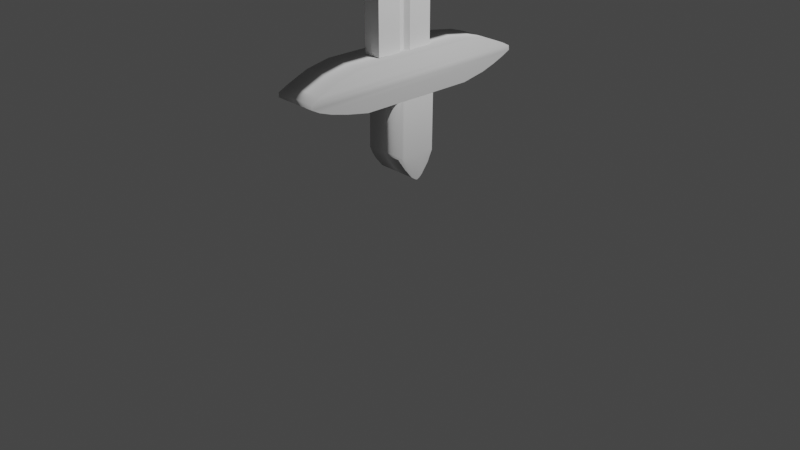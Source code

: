 # Source: sword.blend  (saved by Blender 2.81.16; exported with 4.5.12 LTS)
import bpy
from mathutils import Matrix  # noqa: F401  (used for matrix-valued properties, if any)

bpy.ops.wm.read_factory_settings(use_empty=True)
scene = bpy.context.scene
scene.name = 'Scene'

# ---- collections
col_collection = bpy.data.collections.new('Collection'); scene.collection.children.link(col_collection)

# ---- world
world_world = bpy.data.worlds.new('World'); scene.world = world_world
world_world.use_nodes = True; world_world.node_tree.nodes.clear()
_N = world_world.node_tree.nodes; _L = world_world.node_tree.links
n0 = _N.new('ShaderNodeOutputWorld'); n0.name = 'World Output'; n0.location = (300, 300)
n1 = _N.new('ShaderNodeBackground'); n1.name = 'Background'; n1.location = (10, 300)
n1.inputs[0].default_value = (0.05088, 0.05088, 0.05088, 1.0)
_L.new(n1.outputs[0], n0.inputs[0])
n0.is_active_output = True
world_world.color = (0.05088, 0.05088, 0.05088)
world_world.use_sun_shadow = False
world_world.sun_shadow_jitter_overblur = 0.0

# ---- cameras
cam_camera = bpy.data.cameras.new('Camera')
cam_camera.clip_end = 100.0
cam_camera.ortho_scale = 7.314

# ---- lights
light_light = bpy.data.lights.new('Light', 'POINT')
light_light.transmission_factor = 0.0
light_light.energy = 1000.0
light_light.shadow_soft_size = 0.1
light_light.shadow_maximum_resolution = 0.006
light_light.use_absolute_resolution = True

# ---- meshes
me_cube_007 = bpy.data.meshes.new('Cube.007')
me_cube_007.from_pydata([(-1.0, -1.0, -0.5651), (-1.0, -1.0, -0.5383), (-1.0, 1.0, -0.5651), (-1.0, 1.0, -0.5505), (1.0, -1.0, -0.5651), (1.0, -1.0, -0.5383), (1.0, 1.0, -0.5651), (1.0, 1.0, -0.5505), (-1.0, 0.8667, -0.5651), (-1.0, 0.7333, -0.5651), (-1.0, 0.6, -0.5651), (-1.0, 0.4667, -0.5651), (-1.0, 0.3333, -0.5651), (-1.0, 0.2, -0.5651), (-0.8558, 0.06667, -0.5651), (-0.8558, -0.06667, -0.5651), (-1.0, -0.2, -0.5651), (-1.0, -0.3333, -0.5651), (-1.0, -0.4667, -0.5651), (-1.0, -0.6, -0.5651), (-1.0, -0.7333, -0.5651), (-1.0, -0.8667, -0.5651), (-1.0, -0.8667, -0.3792), (-1.0, -0.7333, -0.2015), (-1.0, -0.6, -0.09121), (-1.0, -0.4667, 0.01079), (-1.0, -0.3333, 0.1183), (-1.0, -0.2, 0.1906), (-0.8558, -0.06667, 0.2347), (-0.8558, 0.06667, 0.2347), (-1.0, 0.2, 0.1868), (-1.0, 0.3333, 0.09007), (-1.0, 0.4667, -0.0114), (-1.0, 0.6, -0.1059), (-1.0, 0.7333, -0.2261), (-1.0, 0.8667, -0.3616), (1.0, -0.8667, -0.5651), (1.0, -0.7333, -0.5651), (1.0, -0.6, -0.5651), (1.0, -0.4667, -0.5651), (1.0, -0.3333, -0.5651), (1.0, -0.2, -0.5651), (0.5865, -0.06667, -0.5651), (0.5865, 0.06667, -0.5651), (1.0, 0.2, -0.5651), (1.0, 0.3333, -0.5651), (1.0, 0.4667, -0.5651), (1.0, 0.6, -0.5651), (1.0, 0.7333, -0.5651), (1.0, 0.8667, -0.5651), (1.0, 0.8667, -0.3616), (1.0, 0.7333, -0.2261), (1.0, 0.6, -0.1059), (1.0, 0.4667, -0.0114), (1.0, 0.3333, 0.09007), (1.0, 0.2, 0.1868), (0.5865, 0.06667, 0.2347), (0.5865, -0.06667, 0.2347), (1.0, -0.2, 0.1906), (1.0, -0.3333, 0.1183), (1.0, -0.4667, 0.01079), (1.0, -0.6, -0.09121), (1.0, -0.7333, -0.2015), (1.0, -0.8667, -0.3792), (-0.8558, 2.235e-08, -0.5651), (-0.8558, -2.235e-08, 0.2488), (0.5865, -2.235e-08, -0.5651), (0.5865, 2.235e-08, 0.2488), (-0.9254, 0.6264, -4.225), (0.0, 1.023, -0.5505), (0.0, -1.0, -1.0), (0.0, -1.032, -0.5383), (0.0, 0.935, -0.3616), (0.0, 0.8147, -0.2261), (0.0, 0.7078, -0.1059), (0.0, 0.5816, -0.0114), (0.0, 0.4635, 0.09007), (0.0, 0.3291, 0.1868), (0.0, 0.1109, 0.2347), (0.0, -0.14, 0.2347), (0.0, -0.2741, 0.1906), (0.0, -0.476, 0.1183), (0.0, -0.5872, 0.01079), (0.0, -0.7165, -0.09121), (0.0, -0.824, -0.2015), (0.0, -0.9351, -0.3792), (-0.9254, 0.7598, -4.225), (-0.9254, 0.8931, -4.225), (-0.9254, 1.026, -4.225), (0.07459, -0.8402, -4.225), (1.075, -0.8402, -4.225), (1.075, -0.8402, -4.159), (1.075, 1.026, -4.225), (1.075, 1.16, -4.225), (1.075, 1.16, -4.189), (0.07459, 1.182, -4.189), (0.07459, 1.16, -4.225), (-0.9254, 1.16, -4.225), (-0.9254, 1.16, -4.189), (-0.9254, -0.8402, -4.225), (-0.9254, -0.7069, -4.225), (0.0, -0.08123, 0.2488), (-1.0, -0.8667, -1.0), (-1.0, -1.0, -1.0), (-1.0, 1.0, -0.9641), (-1.0, 1.0, -1.0), (0.0, 1.023, -0.9641), (1.0, 1.0, -0.9641), (1.0, 1.0, -1.0), (1.0, 0.8667, -1.0), (1.0, -1.0, -0.9343), (1.0, -1.0, -1.0), (0.0, -1.0, -1.0), (-1.0, 0.8667, -1.0), (-1.0, 0.7333, -1.0), (-1.0, 0.6, -1.0), (-1.0, 0.4667, -1.0), (-1.0, 0.3333, -1.0), (-1.0, 0.2, -1.0), (-0.8558, 0.06667, -1.0), (-0.8558, 2.235e-08, -1.0), (-0.8558, -0.06667, -1.0), (-1.0, -0.2, -1.0), (-1.0, -0.3333, -1.0), (-1.0, -0.4667, -1.0), (-1.0, -0.6, -1.0), (-1.0, -0.7333, -1.0), (1.0, -0.8667, -1.0), (1.0, -0.7333, -1.0), (1.0, -0.6, -1.0), (1.0, -0.4667, -1.0), (1.0, -0.3333, -1.0), (1.0, -0.2, -1.0), (0.5865, -0.06667, -1.0), (0.5865, -2.235e-08, -1.0), (0.5865, 0.06667, -1.0), (1.0, 0.2, -1.0), (1.0, 0.3333, -1.0), (1.0, 0.4667, -1.0), (1.0, 0.6, -1.0), (1.0, 0.7333, -1.0), (0.0, -1.032, -0.9343), (-0.9254, 0.4931, -4.225), (-0.9254, 0.3598, -4.225), (-0.7812, 0.2264, -4.225), (-0.7812, 0.1598, -4.225), (-0.7812, 0.09308, -4.225), (-0.9254, -0.04025, -4.225), (-0.9254, -0.1736, -4.225), (-0.9254, -0.3069, -4.225), (-0.9254, -0.4402, -4.225), (-0.9254, -0.5736, -4.225), (1.075, -0.7069, -4.225), (1.075, -0.5736, -4.225), (1.075, -0.4402, -4.225), (1.075, -0.3069, -4.225), (1.075, -0.1736, -4.225), (1.075, -0.04025, -4.225), (0.661, 0.09308, -4.225), (0.661, 0.1598, -4.225), (0.661, 0.2264, -4.225), (1.075, 0.3598, -4.225), (1.075, 0.4931, -4.225), (1.075, 0.6264, -4.225), (1.075, 0.7598, -4.225), (1.075, 0.8931, -4.225), (0.07459, 1.026, -4.225), (0.07459, 0.8931, -4.225), (0.07459, 0.7598, -4.225), (0.07459, 0.6264, -4.225), (0.07459, 0.4931, -4.225), (0.07459, 0.3598, -4.225), (0.07459, 0.2264, -4.225), (0.07459, 0.09308, -4.225), (0.07459, -0.04025, -4.225), (0.07459, -0.1736, -4.225), (0.07459, -0.3069, -4.225), (0.07459, -0.4402, -4.225), (0.07459, -0.5736, -4.225), (0.07459, -0.7069, -4.225), (0.07459, 0.1598, -4.225), (0.07459, -0.872, -4.159), (-2.441, -1.841, -4.24), (-2.441, 2.233, -4.198), (-2.441, -1.593, -4.889), (-2.441, 2.307, -4.848), (2.441, -1.841, -4.24), (2.441, 2.233, -4.198), (2.441, -1.593, -4.889), (2.441, 2.307, -4.848), (-2.441, -2.348, -4.825), (-2.441, -2.923, -4.759), (-2.441, -3.345, -4.691), (-2.441, -3.628, -4.622), (-2.441, -3.632, -4.55), (-2.441, -3.335, -4.474), (-2.441, -2.988, -4.398), (-2.441, -2.615, -4.321), (-2.441, 3.108, -4.26), (-2.441, 3.595, -4.327), (-2.441, 3.953, -4.396), (-2.441, 4.237, -4.465), (-2.441, 4.259, -4.537), (-2.441, 3.944, -4.613), (-2.441, 3.574, -4.689), (-2.441, 3.097, -4.767), (2.441, -2.615, -4.321), (2.441, -2.988, -4.398), (2.441, -3.335, -4.474), (2.441, -3.632, -4.55), (2.441, -3.628, -4.622), (2.441, -3.345, -4.691), (2.441, -2.923, -4.759), (2.441, -2.348, -4.825), (2.441, 3.097, -4.767), (2.441, 3.574, -4.689), (2.441, 3.944, -4.613), (2.441, 4.259, -4.537), (2.441, 4.237, -4.465), (2.441, 3.953, -4.396), (2.441, 3.595, -4.327), (2.441, 3.108, -4.26), (-2.441, 0.9894, -5.742), (-2.441, 0.9899, -5.756), (-2.441, -0.2343, -5.752), (-2.441, -0.234, -5.76), (2.441, 0.9894, -5.742), (2.441, 0.9899, -5.756), (2.441, -0.2343, -5.752), (2.441, -0.234, -5.76), (-2.441, -0.1527, -5.752), (-2.441, -0.0711, -5.751), (-2.441, 0.01047, -5.75), (-2.441, 0.09205, -5.75), (-2.441, 0.1736, -5.749), (-2.441, 0.2552, -5.748), (-2.441, 0.3368, -5.748), (-2.441, 0.4184, -5.747), (-2.441, 0.4999, -5.746), (-2.441, 0.5815, -5.746), (-2.441, 0.6631, -5.745), (-2.441, 0.7447, -5.744), (-2.441, 0.8263, -5.744), (-2.441, 0.9078, -5.743), (-2.441, 0.9109, -5.836), (-2.441, 0.8323, -5.926), (-2.441, 0.7526, -5.981), (-2.441, 0.6727, -6.033), (-2.441, 0.5929, -6.088), (-2.441, 0.5125, -6.124), (-2.441, 0.4317, -6.147), (-2.441, 0.3501, -6.148), (-2.441, 0.2677, -6.124), (-2.441, 0.1845, -6.077), (-2.441, 0.1013, -6.027), (-2.441, 0.01812, -5.98), (-2.441, -0.06546, -5.92), (-2.441, -0.1493, -5.853), (2.441, 0.9078, -5.743), (2.441, 0.8263, -5.744), (2.441, 0.7447, -5.744), (2.441, 0.6631, -5.745), (2.441, 0.5815, -5.746), (2.441, 0.4999, -5.746), (2.441, 0.4184, -5.747), (2.441, 0.3368, -5.748), (2.441, 0.2552, -5.748), (2.441, 0.1736, -5.749), (2.441, 0.09205, -5.75), (2.441, 0.01047, -5.75), (2.441, -0.0711, -5.751), (2.441, -0.1527, -5.752), (2.441, -0.1493, -5.853), (2.441, -0.06546, -5.92), (2.441, 0.01812, -5.98), (2.441, 0.1013, -6.027), (2.441, 0.1845, -6.077), (2.441, 0.2677, -6.124), (2.441, 0.3501, -6.148), (2.441, 0.4317, -6.147), (2.441, 0.5125, -6.124), (2.441, 0.5929, -6.088), (2.441, 0.6727, -6.033), (2.441, 0.7526, -5.981), (2.441, 0.8323, -5.926), (2.441, 0.9109, -5.836), (-2.441, 0.3776, -5.747), (-2.441, 0.3911, -6.154), (2.441, 0.3776, -5.747), (2.441, 0.3911, -6.154), (-2.441, 0.8786, -4.866), (-2.441, 0.9602, -4.865), (2.441, -0.2635, -4.875), (-2.441, -0.2635, -4.875), (2.441, -0.1819, -4.874), (2.441, 0.9602, -4.865), (-2.441, -0.1819, -4.874), (-2.441, -0.1003, -4.874), (-2.441, -0.01873, -4.873), (-2.441, 0.06285, -4.872), (-2.441, 0.1444, -4.872), (-2.441, 0.226, -4.871), (-2.441, 0.3076, -4.87), (-2.441, 0.3484, -4.87), (-2.441, 0.3892, -4.87), (-2.441, 0.4707, -4.869), (-2.441, 0.5523, -4.868), (-2.441, 0.6339, -4.868), (-2.441, 0.7155, -4.867), (-2.441, 0.797, -4.866), (2.441, 0.8786, -4.866), (2.441, 0.797, -4.866), (2.441, 0.7155, -4.867), (2.441, 0.6339, -4.868), (2.441, 0.5523, -4.868), (2.441, 0.4707, -4.869), (2.441, 0.3892, -4.87), (2.441, 0.3484, -4.87), (2.441, 0.3076, -4.87), (2.441, 0.226, -4.871), (2.441, 0.1444, -4.872), (2.441, 0.06285, -4.872), (2.441, -0.01873, -4.873), (2.441, -0.1003, -4.874)], [], [(8, 35, 3, 2), (12, 11, 116, 117), (36, 63, 5, 4), (70, 71, 1, 0), (38, 37, 128, 129), (85, 22, 1, 71), (69, 3, 35, 72), (72, 35, 34, 73), (73, 34, 33, 74), (74, 33, 32, 75), (75, 32, 31, 76), (76, 31, 30, 77), (77, 30, 29, 78), (101, 65, 28, 79), (79, 28, 27, 80), (80, 27, 26, 81), (81, 26, 25, 82), (82, 25, 24, 83), (83, 24, 23, 84), (84, 23, 22, 85), (11, 10, 115, 116), (5, 71, 141, 110), (37, 36, 127, 128), (10, 9, 114, 115), (0, 21, 102, 103), (70, 0, 103, 112), (36, 4, 111, 127), (9, 8, 113, 114), (49, 48, 140, 109), (3, 69, 106, 104), (8, 2, 105, 113), (48, 47, 139, 140), (21, 20, 126, 102), (47, 46, 138, 139), (6, 7, 50, 49), (49, 50, 51, 48), (48, 51, 52, 47), (47, 52, 53, 46), (46, 53, 54, 45), (45, 54, 55, 44), (44, 55, 56, 43), (66, 67, 57, 42), (42, 57, 58, 41), (41, 58, 59, 40), (40, 59, 60, 39), (39, 60, 61, 38), (38, 61, 62, 37), (37, 62, 63, 36), (0, 1, 22, 21), (21, 22, 23, 20), (20, 23, 24, 19), (19, 24, 25, 18), (18, 25, 26, 17), (17, 26, 27, 16), (16, 27, 28, 15), (64, 65, 29, 14), (14, 29, 30, 13), (13, 30, 31, 12), (12, 31, 32, 11), (11, 32, 33, 10), (10, 33, 34, 9), (9, 34, 35, 8), (15, 28, 65, 64), (43, 56, 67, 66), (20, 19, 125, 126), (78, 29, 65, 101), (56, 78, 101, 67), (71, 70, 112, 141), (46, 45, 137, 138), (19, 18, 124, 125), (4, 5, 110, 111), (45, 44, 136, 137), (18, 17, 123, 124), (44, 43, 135, 136), (17, 16, 122, 123), (6, 49, 109, 108), (43, 66, 134, 135), (16, 15, 121, 122), (7, 6, 108, 107), (42, 41, 132, 133), (15, 64, 120, 121), (66, 42, 133, 134), (62, 84, 85, 63), (61, 83, 84, 62), (60, 82, 83, 61), (59, 81, 82, 60), (58, 80, 81, 59), (57, 79, 80, 58), (67, 101, 79, 57), (55, 77, 78, 56), (54, 76, 77, 55), (53, 75, 76, 54), (52, 74, 75, 53), (51, 73, 74, 52), (50, 72, 73, 51), (7, 69, 72, 50), (63, 85, 71, 5), (69, 7, 107, 106), (41, 40, 131, 132), (14, 13, 118, 119), (123, 122, 147, 148), (136, 135, 160, 161), (106, 107, 94, 95), (122, 121, 146, 147), (110, 141, 181, 91), (135, 134, 159, 160), (121, 120, 145, 146), (112, 103, 99, 89), (133, 132, 157, 158), (105, 104, 98, 97), (119, 118, 143, 144), (104, 106, 95, 98), (132, 131, 156, 157), (103, 102, 100, 99), (118, 117, 142, 143), (131, 130, 155, 156), (117, 116, 68, 142), (130, 129, 154, 155), (116, 115, 86, 68), (134, 133, 158, 159), (129, 128, 153, 154), (115, 114, 87, 86), (120, 119, 144, 145), (128, 127, 152, 153), (114, 113, 88, 87), (127, 111, 90, 152), (109, 140, 165, 92), (113, 105, 97, 88), (102, 126, 151, 100), (141, 112, 89, 181), (140, 139, 164, 165), (126, 125, 150, 151), (139, 138, 163, 164), (111, 110, 91, 90), (125, 124, 149, 150), (39, 38, 129, 130), (2, 3, 104, 105), (64, 14, 119, 120), (13, 12, 117, 118), (40, 39, 130, 131), (96, 95, 94, 93), (179, 152, 90, 89), (96, 93, 92, 166), (166, 92, 165, 167), (167, 165, 164, 168), (168, 164, 163, 169), (169, 163, 162, 170), (170, 162, 161, 171), (171, 161, 160, 172), (180, 159, 158, 173), (173, 158, 157, 174), (174, 157, 156, 175), (175, 156, 155, 176), (176, 155, 154, 177), (177, 154, 153, 178), (178, 153, 152, 179), (172, 160, 159, 180), (144, 172, 180, 145), (151, 178, 179, 100), (150, 177, 178, 151), (149, 176, 177, 150), (148, 175, 176, 149), (147, 174, 175, 148), (146, 173, 174, 147), (145, 180, 173, 146), (143, 171, 172, 144), (142, 170, 171, 143), (68, 169, 170, 142), (86, 168, 169, 68), (87, 167, 168, 86), (88, 166, 167, 87), (97, 96, 166, 88), (100, 179, 89, 99), (90, 91, 181, 89), (97, 98, 95, 96), (107, 108, 93, 94), (137, 136, 161, 162), (124, 123, 148, 149), (108, 109, 92, 93), (138, 137, 162, 163), (190, 205, 185, 184), (184, 185, 189, 188), (206, 221, 187, 186), (186, 187, 183, 182), (197, 206, 186, 182), (221, 198, 183, 187), (189, 185, 205, 214), (214, 205, 204, 215), (215, 204, 203, 216), (216, 203, 202, 217), (217, 202, 201, 218), (218, 201, 200, 219), (219, 200, 199, 220), (220, 199, 198, 221), (184, 188, 213, 190), (190, 213, 212, 191), (191, 212, 211, 192), (192, 211, 210, 193), (193, 210, 209, 194), (194, 209, 208, 195), (195, 208, 207, 196), (196, 207, 206, 197), (188, 189, 214, 213), (213, 214, 215, 212), (212, 215, 216, 211), (211, 216, 217, 210), (210, 217, 218, 209), (209, 218, 219, 208), (208, 219, 220, 207), (207, 220, 221, 206), (182, 183, 198, 197), (197, 198, 199, 196), (196, 199, 200, 195), (195, 200, 201, 194), (194, 201, 202, 193), (193, 202, 203, 192), (192, 203, 204, 191), (191, 204, 205, 190), (230, 257, 225, 224), (224, 225, 229, 228), (258, 285, 227, 226), (226, 227, 223, 222), (242, 241, 308, 309), (285, 244, 223, 227), (229, 225, 257, 272), (272, 257, 256, 273), (273, 256, 255, 274), (274, 255, 254, 275), (275, 254, 253, 276), (276, 253, 252, 277), (277, 252, 251, 278), (289, 287, 250, 279), (279, 250, 249, 280), (280, 249, 248, 281), (281, 248, 247, 282), (282, 247, 246, 283), (283, 246, 245, 284), (284, 245, 244, 285), (226, 222, 291, 295), (268, 267, 320, 321), (241, 240, 307, 308), (267, 266, 319, 320), (240, 239, 306, 307), (266, 265, 318, 319), (239, 238, 305, 306), (228, 271, 294, 292), (265, 288, 317, 318), (238, 237, 304, 305), (264, 263, 315, 316), (237, 286, 303, 304), (288, 264, 316, 317), (263, 262, 314, 315), (228, 229, 272, 271), (271, 272, 273, 270), (270, 273, 274, 269), (269, 274, 275, 268), (268, 275, 276, 267), (267, 276, 277, 266), (266, 277, 278, 265), (288, 289, 279, 264), (264, 279, 280, 263), (263, 280, 281, 262), (262, 281, 282, 261), (261, 282, 283, 260), (260, 283, 284, 259), (259, 284, 285, 258), (222, 223, 244, 243), (243, 244, 245, 242), (242, 245, 246, 241), (241, 246, 247, 240), (240, 247, 248, 239), (239, 248, 249, 238), (238, 249, 250, 237), (286, 287, 251, 236), (236, 251, 252, 235), (235, 252, 253, 234), (234, 253, 254, 233), (233, 254, 255, 232), (232, 255, 256, 231), (231, 256, 257, 230), (237, 250, 287, 286), (265, 278, 289, 288), (236, 235, 301, 302), (278, 251, 287, 289), (290, 310, 295, 291), (293, 292, 294, 296), (296, 294, 323, 297), (297, 323, 322, 298), (298, 322, 321, 299), (299, 321, 320, 300), (300, 320, 319, 301), (301, 319, 318, 302), (303, 317, 316, 304), (304, 316, 315, 305), (305, 315, 314, 306), (306, 314, 313, 307), (307, 313, 312, 308), (308, 312, 311, 309), (309, 311, 310, 290), (302, 318, 317, 303), (269, 268, 321, 322), (243, 242, 309, 290), (270, 269, 322, 323), (230, 224, 293, 296), (271, 270, 323, 294), (231, 230, 296, 297), (258, 226, 295, 310), (222, 243, 290, 291), (232, 231, 297, 298), (259, 258, 310, 311), (233, 232, 298, 299), (260, 259, 311, 312), (234, 233, 299, 300), (261, 260, 312, 313), (286, 236, 302, 303), (235, 234, 300, 301), (262, 261, 313, 314), (224, 228, 292, 293)])
me_cube_007.polygons.foreach_set('use_smooth', [0, 0, 0, 0, 0, 0, 0, 0, 0, 0, 0, 0, 0, 0, 0, 0, 0, 0, 0, 0, 0, 0, 0, 0, 0, 0, 0, 0, 0, 0, 0, 0, 0, 0, 0, 0, 0, 0, 0, 0, 0, 0, 0, 0, 0, 0, 0, 0, 0, 0, 0, 0, 0, 0, 0, 0, 0, 0, 0, 0, 0, 0, 0, 0, 0, 0, 0, 0, 0, 0, 0, 0, 0, 0, 0, 0, 0, 0, 0, 0, 0, 0, 0, 0, 0, 0, 0, 0, 0, 0, 0, 0, 0, 0, 0, 0, 0, 0, 0, 0, 0, 0, 0, 0, 0, 0, 0, 0, 0, 0, 0, 0, 0, 0, 0, 0, 0, 0, 0, 0, 0, 0, 0, 0, 0, 0, 0, 0, 0, 0, 0, 0, 0, 0, 0, 0, 0, 0, 0, 0, 0, 0, 0, 0, 0, 0, 0, 0, 0, 0, 0, 0, 0, 0, 0, 0, 0, 0, 0, 0, 0, 0, 0, 0, 0, 0, 0, 0, 0, 0, 0, 0, 0, 0, 0, 0, 0, 0, 0, 0, 1, 1, 1, 1, 1, 1, 1, 1, 1, 1, 1, 1, 1, 1, 1, 1, 1, 1, 1, 1, 1, 1, 1, 1, 1, 1, 1, 1, 1, 1, 1, 1, 1, 1, 1, 1, 1, 1, 1, 1, 1, 1, 1, 1, 1, 1, 1, 1, 1, 1, 1, 1, 1, 1, 1, 1, 1, 1, 1, 1, 1, 1, 1, 1, 1, 1, 1, 1, 1, 1, 1, 1, 1, 1, 1, 1, 1, 1, 1, 1, 1, 1, 1, 1, 1, 1, 1, 1, 1, 1, 1, 1, 1, 1, 1, 1, 1, 1, 1, 1, 1, 1, 1, 1, 1, 1, 1, 1, 1, 1, 1, 1, 1, 1, 1, 1, 1, 1, 1, 1, 1, 1, 1, 1, 1, 1, 1, 1, 1, 1, 1, 1, 1, 1, 1, 1, 1, 1])
_uv = me_cube_007.uv_layers.new(name='UVMap')
_uv.uv.foreach_set('vector', [0.7082, 0.6401, 0.7089, 0.625, 0.716, 0.6394, 0.7159, 0.6405, 0.6774, 0.6385, 0.6851, 0.6389, 0.6836, 0.6711, 0.6759, 0.6707, 0.2246, 0.8572, 0.2251, 0.8709, 0.2149, 0.8595, 0.2148, 0.8575, 0.7951, 0.5479, 0.7955, 0.5821, 0.722, 0.583, 0.722, 0.581, 0.2443, 0.8564, 0.2345, 0.8568, 0.2333, 0.8246, 0.2432, 0.8243, 0.7962, 0.5936, 0.723, 0.5943, 0.722, 0.583, 0.7955, 0.5821, 0.7952, 0.03468, 0.7217, 0.03387, 0.7226, 0.01957, 0.7958, 0.02049, 0.7958, 0.02049, 0.7226, 0.01957, 0.7234, 0.009219, 0.7966, 0.01017, 0.7966, 0.01017, 0.7234, 0.009219, 0.7242, 0.0, 0.7973, 0.001019, 0.7215, 0.681, 0.7294, 0.607, 0.739, 0.607, 0.7305, 0.681, 0.7305, 0.681, 0.739, 0.607, 0.7485, 0.607, 0.7389, 0.681, 0.7389, 0.681, 0.7485, 0.607, 0.7581, 0.6069, 0.7486, 0.681, 0.7486, 0.681, 0.7581, 0.6069, 0.7678, 0.6176, 0.7645, 0.681, 0.7787, 0.681, 0.7727, 0.6176, 0.7776, 0.6176, 0.783, 0.681, 0.783, 0.681, 0.7776, 0.6176, 0.7876, 0.6069, 0.7931, 0.681, 0.7931, 0.681, 0.7876, 0.6069, 0.7977, 0.607, 0.8082, 0.681, 0.8082, 0.681, 0.7977, 0.607, 0.8078, 0.607, 0.8167, 0.681, 0.8167, 0.681, 0.8078, 0.607, 0.818, 0.607, 0.8266, 0.681, 0.8266, 0.681, 0.818, 0.607, 0.8281, 0.607, 0.8348, 0.681, 0.7971, 0.6063, 0.724, 0.6069, 0.723, 0.5943, 0.7962, 0.5936, 0.6851, 0.6389, 0.6928, 0.6393, 0.6913, 0.6715, 0.6836, 0.6711, 0.8693, 0.5811, 0.7955, 0.5821, 0.795, 0.5528, 0.8688, 0.5518, 0.2345, 0.8568, 0.2246, 0.8572, 0.2235, 0.825, 0.2333, 0.8246, 0.6928, 0.6393, 0.7005, 0.6397, 0.699, 0.6719, 0.6913, 0.6715, 0.5975, 0.6401, 0.6052, 0.6404, 0.604, 0.6726, 0.5963, 0.6723, 0.7951, 0.5479, 0.722, 0.581, 0.7215, 0.5488, 0.7951, 0.5479, 0.2246, 0.8572, 0.2148, 0.8575, 0.2136, 0.8253, 0.2235, 0.825, 0.7005, 0.6397, 0.7082, 0.6401, 0.7067, 0.6723, 0.699, 0.6719, 0.3265, 0.8558, 0.3167, 0.8562, 0.3153, 0.8241, 0.3251, 0.8236, 0.7217, 0.03387, 0.7952, 0.03468, 0.795, 0.0653, 0.7215, 0.06448, 0.7082, 0.6401, 0.7159, 0.6405, 0.7144, 0.6726, 0.7067, 0.6723, 0.3167, 0.8562, 0.3068, 0.8567, 0.3054, 0.8245, 0.3153, 0.8241, 0.6052, 0.6404, 0.613, 0.6407, 0.6117, 0.6729, 0.604, 0.6726, 0.3068, 0.8567, 0.297, 0.8571, 0.2956, 0.8249, 0.3054, 0.8245, 0.3364, 0.8554, 0.3364, 0.8565, 0.3272, 0.8709, 0.3265, 0.8558, 0.3265, 0.8558, 0.3272, 0.8709, 0.3178, 0.8813, 0.3167, 0.8562, 0.3167, 0.8562, 0.3178, 0.8813, 0.3083, 0.8906, 0.3068, 0.8567, 0.3068, 0.8567, 0.3083, 0.8906, 0.2988, 0.8981, 0.297, 0.8571, 0.297, 0.8571, 0.2988, 0.8981, 0.2893, 0.906, 0.2872, 0.8575, 0.2872, 0.8575, 0.2893, 0.906, 0.2798, 0.9136, 0.2773, 0.858, 0.8667, 0.8783, 0.8678, 0.9339, 0.8366, 0.9384, 0.8355, 0.8792, 0.3425, 0.8555, 0.3446, 0.9158, 0.3397, 0.9149, 0.3376, 0.8557, 0.968, 0.367, 0.9688, 0.3078, 1.0, 0.3112, 0.9992, 0.3672, 0.2739, 0.8554, 0.2759, 0.9113, 0.2659, 0.9063, 0.264, 0.8557, 0.264, 0.8557, 0.2659, 0.9063, 0.2557, 0.8987, 0.2542, 0.8561, 0.2542, 0.8561, 0.2557, 0.8987, 0.2456, 0.8915, 0.2443, 0.8564, 0.2443, 0.8564, 0.2456, 0.8915, 0.2355, 0.8837, 0.2345, 0.8568, 0.2345, 0.8568, 0.2355, 0.8837, 0.2251, 0.8709, 0.2246, 0.8572, 0.5975, 0.6401, 0.5976, 0.6381, 0.6058, 0.6267, 0.6052, 0.6404, 0.6052, 0.6404, 0.6058, 0.6267, 0.614, 0.6138, 0.613, 0.6407, 0.613, 0.6407, 0.614, 0.6138, 0.622, 0.606, 0.6207, 0.6411, 0.6207, 0.6411, 0.622, 0.606, 0.63, 0.5988, 0.6284, 0.6414, 0.6284, 0.6414, 0.63, 0.5988, 0.638, 0.5911, 0.6361, 0.6417, 0.6361, 0.6417, 0.638, 0.5911, 0.646, 0.5861, 0.6438, 0.642, 0.6438, 0.642, 0.646, 0.5861, 0.6604, 0.5834, 0.6582, 0.6426, 0.662, 0.6427, 0.6643, 0.5825, 0.6681, 0.5837, 0.6659, 0.6429, 0.978, 0.9101, 0.9792, 0.9693, 0.9693, 0.9654, 0.9682, 0.9098, 0.6697, 0.6381, 0.6723, 0.5825, 0.6796, 0.5901, 0.6774, 0.6385, 0.6774, 0.6385, 0.6796, 0.5901, 0.687, 0.598, 0.6851, 0.6389, 0.6851, 0.6389, 0.687, 0.598, 0.6944, 0.6053, 0.6928, 0.6393, 0.6928, 0.6393, 0.6944, 0.6053, 0.7017, 0.6146, 0.7005, 0.6397, 0.7005, 0.6397, 0.7017, 0.6146, 0.7089, 0.625, 0.7082, 0.6401, 0.6582, 0.6426, 0.6604, 0.5834, 0.6643, 0.5825, 0.662, 0.6427, 0.3474, 0.8554, 0.3495, 0.9146, 0.3446, 0.9158, 0.3425, 0.8555, 0.613, 0.6407, 0.6207, 0.6411, 0.6194, 0.6732, 0.6117, 0.6729, 0.7645, 0.681, 0.7678, 0.6176, 0.7727, 0.6176, 0.7787, 0.681, 0.7678, 0.7244, 0.7645, 0.681, 0.7787, 0.681, 0.7727, 0.7244, 0.3575, 0.5841, 0.3575, 0.6183, 0.3575, 0.6183, 0.356, 0.6134, 0.297, 0.8571, 0.2872, 0.8575, 0.2857, 0.8254, 0.2956, 0.8249, 0.6207, 0.6411, 0.6284, 0.6414, 0.6272, 0.6736, 0.6194, 0.6732, 0.0, 0.0, 0.0, 0.0, 0.0, 0.0, 0.0, 0.0, 0.2872, 0.8575, 0.2773, 0.858, 0.2759, 0.8258, 0.2857, 0.8254, 0.6284, 0.6414, 0.6361, 0.6417, 0.6349, 0.6739, 0.6272, 0.6736, 0.8667, 0.8783, 0.8355, 0.8792, 0.8348, 0.8471, 0.8661, 0.8461, 0.6361, 0.6417, 0.6438, 0.642, 0.6426, 0.6742, 0.6349, 0.6739, 0.3364, 0.8554, 0.3265, 0.8558, 0.3251, 0.8236, 0.335, 0.8232, 0.3474, 0.8554, 0.3425, 0.8555, 0.3413, 0.8234, 0.3463, 0.8232, 0.6438, 0.642, 0.6582, 0.6426, 0.6569, 0.6748, 0.6426, 0.6742, 0.3575, 0.6173, 0.3575, 0.6162, 0.3575, 0.5841, 0.3575, 0.5867, 0.968, 0.367, 0.9992, 0.3672, 0.9988, 0.3993, 0.9675, 0.3992, 0.6582, 0.6426, 0.662, 0.6427, 0.6608, 0.6749, 0.6569, 0.6748, 0.3425, 0.8555, 0.3376, 0.8557, 0.3364, 0.8235, 0.3413, 0.8234, 0.8713, 0.6051, 0.7971, 0.6063, 0.7962, 0.5936, 0.8703, 0.5924, 0.818, 0.7551, 0.8266, 0.681, 0.8348, 0.681, 0.8281, 0.7551, 0.8078, 0.7551, 0.8167, 0.681, 0.8266, 0.681, 0.818, 0.7551, 0.7977, 0.7551, 0.8082, 0.681, 0.8167, 0.681, 0.8078, 0.7551, 0.7876, 0.7551, 0.7931, 0.681, 0.8082, 0.681, 0.7977, 0.7551, 0.7776, 0.7244, 0.783, 0.681, 0.7931, 0.681, 0.7876, 0.7551, 0.7727, 0.7244, 0.7787, 0.681, 0.783, 0.681, 0.7776, 0.7244, 0.7581, 0.7551, 0.7486, 0.681, 0.7645, 0.681, 0.7678, 0.7244, 0.7485, 0.7551, 0.7389, 0.681, 0.7486, 0.681, 0.7581, 0.7551, 0.739, 0.7551, 0.7305, 0.681, 0.7389, 0.681, 0.7485, 0.7551, 0.7294, 0.7551, 0.7215, 0.681, 0.7305, 0.681, 0.739, 0.7551, 0.8707, 0.01074, 0.7966, 0.01017, 0.7973, 0.001019, 0.8716, 0.001519, 0.8699, 0.02109, 0.7958, 0.02049, 0.7966, 0.01017, 0.8707, 0.01074, 0.869, 0.03539, 0.7952, 0.03468, 0.7958, 0.02049, 0.8699, 0.02109, 0.8703, 0.5924, 0.7962, 0.5936, 0.7955, 0.5821, 0.8693, 0.5811, 0.7952, 0.03468, 0.869, 0.03539, 0.8688, 0.066, 0.795, 0.0653, 0.2739, 0.8554, 0.264, 0.8557, 0.2629, 0.8235, 0.2727, 0.8232, 0.978, 0.9101, 0.9682, 0.9098, 0.9675, 0.8776, 0.9774, 0.8779, 0.6349, 0.6739, 0.6426, 0.6742, 0.6461, 0.9134, 0.6384, 0.913, 0.8661, 0.8461, 0.8348, 0.8471, 0.8366, 0.6079, 0.8678, 0.6069, 0.795, 0.0653, 0.8688, 0.066, 0.8716, 0.3051, 0.7978, 0.3044, 0.6426, 0.6742, 0.6569, 0.6748, 0.6604, 0.9139, 0.6461, 0.9134, 0.8688, 0.5518, 0.795, 0.5528, 0.7975, 0.3137, 0.8713, 0.3126, 0.3463, 0.8232, 0.3413, 0.8234, 0.3446, 0.5842, 0.3495, 0.5841, 0.6569, 0.6748, 0.6608, 0.6749, 0.6643, 0.9141, 0.6604, 0.9139, 0.7951, 0.5479, 0.7215, 0.5488, 0.724, 0.3097, 0.7976, 0.3087, 0.9675, 0.3992, 0.9988, 0.3993, 1.0, 0.6385, 0.9688, 0.6383, 0.7144, 0.6726, 0.7145, 0.67, 0.716, 0.9092, 0.7159, 0.9118, 0.9774, 0.8779, 0.9675, 0.8776, 0.9693, 0.6385, 0.9792, 0.6388, 0.7215, 0.06448, 0.795, 0.0653, 0.7978, 0.3044, 0.7242, 0.3036, 0.2727, 0.8232, 0.2629, 0.8235, 0.266, 0.5844, 0.2759, 0.5841, 0.5963, 0.6723, 0.604, 0.6726, 0.6075, 0.9117, 0.5998, 0.9114, 0.6681, 0.6703, 0.6759, 0.6707, 0.6773, 0.9099, 0.6696, 0.9095, 0.2629, 0.8235, 0.253, 0.8239, 0.2562, 0.5848, 0.266, 0.5844, 0.6759, 0.6707, 0.6836, 0.6711, 0.685, 0.9102, 0.6773, 0.9099, 0.253, 0.8239, 0.2432, 0.8243, 0.2464, 0.5851, 0.2562, 0.5848, 0.6836, 0.6711, 0.6913, 0.6715, 0.6927, 0.9106, 0.685, 0.9102, 0.3413, 0.8234, 0.3364, 0.8235, 0.3397, 0.5844, 0.3446, 0.5842, 0.2432, 0.8243, 0.2333, 0.8246, 0.2365, 0.5855, 0.2464, 0.5851, 0.6913, 0.6715, 0.699, 0.6719, 0.7004, 0.911, 0.6927, 0.9106, 0.6608, 0.6749, 0.6646, 0.6751, 0.6681, 0.9142, 0.6643, 0.9141, 0.2333, 0.8246, 0.2235, 0.825, 0.2267, 0.5859, 0.2365, 0.5855, 0.699, 0.6719, 0.7067, 0.6723, 0.7081, 0.9114, 0.7004, 0.911, 0.2235, 0.825, 0.2136, 0.8253, 0.2168, 0.5862, 0.2267, 0.5859, 0.3251, 0.8236, 0.3153, 0.8241, 0.3166, 0.5849, 0.3265, 0.5845, 0.7067, 0.6723, 0.7144, 0.6726, 0.7159, 0.9118, 0.7081, 0.9114, 0.604, 0.6726, 0.6117, 0.6729, 0.6152, 0.9121, 0.6075, 0.9117, 0.356, 0.6134, 0.3575, 0.6183, 0.3575, 0.8575, 0.356, 0.8525, 0.3153, 0.8241, 0.3054, 0.8245, 0.3068, 0.5854, 0.3166, 0.5849, 0.6117, 0.6729, 0.6194, 0.6732, 0.6229, 0.9124, 0.6152, 0.9121, 0.3054, 0.8245, 0.2956, 0.8249, 0.2969, 0.5858, 0.3068, 0.5854, 0.3607, 0.8232, 0.3605, 0.8281, 0.3605, 0.5889, 0.3607, 0.5841, 0.6194, 0.6732, 0.6272, 0.6736, 0.6307, 0.9127, 0.6229, 0.9124, 0.2542, 0.8561, 0.2443, 0.8564, 0.2432, 0.8243, 0.253, 0.8239, 0.7159, 0.6405, 0.716, 0.6394, 0.7145, 0.67, 0.7144, 0.6726, 0.662, 0.6427, 0.6659, 0.6429, 0.6646, 0.6751, 0.6608, 0.6749, 0.6697, 0.6381, 0.6774, 0.6385, 0.6759, 0.6707, 0.6681, 0.6703, 0.264, 0.8557, 0.2542, 0.8561, 0.253, 0.8239, 0.2629, 0.8235, 0.7979, 0.307, 0.7978, 0.3044, 0.8716, 0.3051, 0.8715, 0.3078, 0.2038, 0.6581, 0.2038, 0.5841, 0.2136, 0.5841, 0.2136, 0.6581, 0.06585, 0.6581, 0.06585, 0.5841, 0.0757, 0.5841, 0.0757, 0.6581, 0.0757, 0.6581, 0.0757, 0.5841, 0.08555, 0.5841, 0.08555, 0.6581, 0.08555, 0.6581, 0.08555, 0.5841, 0.09541, 0.5841, 0.09541, 0.6581, 0.09541, 0.6581, 0.09541, 0.5841, 0.1053, 0.5841, 0.1053, 0.6581, 0.1053, 0.6581, 0.1053, 0.5841, 0.1151, 0.5841, 0.1151, 0.6581, 0.1151, 0.6581, 0.1151, 0.5841, 0.125, 0.5841, 0.125, 0.6581, 0.125, 0.6581, 0.125, 0.5841, 0.1348, 0.6147, 0.1348, 0.6581, 0.1397, 0.6581, 0.1397, 0.6147, 0.1447, 0.6147, 0.1447, 0.6581, 0.1447, 0.6581, 0.1447, 0.6147, 0.1545, 0.5841, 0.1545, 0.6581, 0.1545, 0.6581, 0.1545, 0.5841, 0.1644, 0.5841, 0.1644, 0.6581, 0.1644, 0.6581, 0.1644, 0.5841, 0.1742, 0.5841, 0.1742, 0.6581, 0.1742, 0.6581, 0.1742, 0.5841, 0.1841, 0.5841, 0.1841, 0.6581, 0.1841, 0.6581, 0.1841, 0.5841, 0.1939, 0.5841, 0.1939, 0.6581, 0.1939, 0.6581, 0.1939, 0.5841, 0.2038, 0.5841, 0.2038, 0.6581, 0.1348, 0.6581, 0.1348, 0.6147, 0.1397, 0.6147, 0.1397, 0.6581, 0.1348, 0.7215, 0.1348, 0.6581, 0.1397, 0.6581, 0.1397, 0.7215, 0.1939, 0.7322, 0.1939, 0.6581, 0.2038, 0.6581, 0.2038, 0.7322, 0.1841, 0.7322, 0.1841, 0.6581, 0.1939, 0.6581, 0.1939, 0.7322, 0.1742, 0.7322, 0.1742, 0.6581, 0.1841, 0.6581, 0.1841, 0.7322, 0.1644, 0.7322, 0.1644, 0.6581, 0.1742, 0.6581, 0.1742, 0.7322, 0.1545, 0.7322, 0.1545, 0.6581, 0.1644, 0.6581, 0.1644, 0.7322, 0.1447, 0.7215, 0.1447, 0.6581, 0.1545, 0.6581, 0.1545, 0.7322, 0.1397, 0.7215, 0.1397, 0.6581, 0.1447, 0.6581, 0.1447, 0.7215, 0.125, 0.7322, 0.125, 0.6581, 0.1348, 0.6581, 0.1348, 0.7215, 0.1151, 0.7322, 0.1151, 0.6581, 0.125, 0.6581, 0.125, 0.7322, 0.1053, 0.7322, 0.1053, 0.6581, 0.1151, 0.6581, 0.1151, 0.7322, 0.09541, 0.7322, 0.09541, 0.6581, 0.1053, 0.6581, 0.1053, 0.7322, 0.08555, 0.7322, 0.08555, 0.6581, 0.09541, 0.6581, 0.09541, 0.7322, 0.0757, 0.7322, 0.0757, 0.6581, 0.08555, 0.6581, 0.08555, 0.7322, 0.06585, 0.7322, 0.06585, 0.6581, 0.0757, 0.6581, 0.0757, 0.7322, 0.2038, 0.7322, 0.2038, 0.6581, 0.2136, 0.6581, 0.2136, 0.7322, 0.8712, 0.3078, 0.8713, 0.3126, 0.7975, 0.3137, 0.7976, 0.3087, 0.7242, 0.3063, 0.7242, 0.3036, 0.7978, 0.3044, 0.7979, 0.307, 0.3351, 0.8259, 0.335, 0.8232, 0.3363, 0.5841, 0.3364, 0.5867, 0.2857, 0.8254, 0.2759, 0.8258, 0.2772, 0.5867, 0.2871, 0.5862, 0.6272, 0.6736, 0.6349, 0.6739, 0.6384, 0.913, 0.6307, 0.9127, 0.335, 0.8232, 0.3251, 0.8236, 0.3265, 0.5845, 0.3363, 0.5841, 0.2956, 0.8249, 0.2857, 0.8254, 0.2871, 0.5862, 0.2969, 0.5858, 0.9622, 0.6915, 0.9621, 0.3754, 0.9675, 0.4213, 0.9675, 0.6477, 0.3607, 0.1509, 0.3607, 0.4397, 3.524e-08, 0.4397, 0.0, 0.1509, 0.8767, 0.3833, 0.8766, 0.8071, 0.8713, 0.7423, 0.8713, 0.4406, 0.7215, 0.1334, 0.7215, 0.435, 0.3607, 0.435, 0.3607, 0.1334, 0.3607, 0.07593, 0.7215, 0.07594, 0.7215, 0.1334, 0.3607, 0.1334, 0.7215, 0.4996, 0.3607, 0.4996, 0.3607, 0.435, 0.7215, 0.435, 3.524e-08, 0.4397, 0.3607, 0.4397, 0.3607, 0.4981, 3.524e-08, 0.4981, 3.524e-08, 0.4981, 0.3607, 0.4981, 0.3607, 0.5334, 3.524e-08, 0.5334, 3.524e-08, 0.5334, 0.3607, 0.5334, 0.3607, 0.5608, 3.524e-08, 0.5608, 3.524e-08, 0.5608, 0.3607, 0.5608, 0.3607, 0.5841, 5.285e-08, 0.5841, 0.7214, 0.5826, 0.7214, 0.9431, 0.716, 0.943, 0.716, 0.5825, 0.7215, 0.5825, 0.3607, 0.5825, 0.3607, 0.5617, 0.7215, 0.5617, 0.7215, 0.5617, 0.3607, 0.5617, 0.3607, 0.5354, 0.7215, 0.5354, 0.7215, 0.5354, 0.3607, 0.5354, 0.3607, 0.4996, 0.7215, 0.4996, 0.3607, 0.1509, 0.0, 0.1509, 0.0, 0.09498, 0.3607, 0.09498, 0.3607, 0.09498, 0.0, 0.09498, 0.0, 0.05232, 0.3607, 0.05232, 0.3607, 0.05232, 0.0, 0.05232, 0.0, 0.021, 0.3607, 0.021, 0.3607, 0.021, 0.0, 0.021, 0.0, 3.531e-08, 0.3607, 0.0, 0.9849, 0.9988, 0.9849, 0.6385, 0.9903, 0.6385, 0.9903, 0.9988, 0.3607, 0.0, 0.7215, 3.567e-06, 0.7215, 0.02218, 0.3607, 0.02217, 0.3607, 0.02217, 0.7215, 0.02218, 0.7215, 0.0481, 0.3607, 0.04809, 0.3607, 0.04809, 0.7215, 0.0481, 0.7215, 0.07594, 0.3607, 0.07593, 0.9194, 0.4585, 0.9194, 0.7473, 0.914, 0.8059, 0.9141, 0.4027, 0.9141, 0.4027, 0.914, 0.8059, 0.9087, 0.8413, 0.9088, 0.3601, 0.9088, 0.3601, 0.9087, 0.8413, 0.9033, 0.8687, 0.9035, 0.3289, 0.9035, 0.3289, 0.9033, 0.8687, 0.8979, 0.8921, 0.8982, 0.308, 0.8982, 0.308, 0.8979, 0.8921, 0.8926, 0.8905, 0.8928, 0.3078, 0.8928, 0.3078, 0.8926, 0.8905, 0.8872, 0.8695, 0.8875, 0.3298, 0.8875, 0.3298, 0.8872, 0.8695, 0.8819, 0.8431, 0.8821, 0.3556, 0.8821, 0.3556, 0.8819, 0.8431, 0.8766, 0.8071, 0.8767, 0.3833, 0.9194, 0.6617, 0.9194, 0.4251, 0.9247, 0.3744, 0.9248, 0.7066, 0.9248, 0.7066, 0.9247, 0.3744, 0.93, 0.3462, 0.9302, 0.7283, 0.9302, 0.7283, 0.93, 0.3462, 0.9354, 0.3255, 0.9356, 0.7485, 0.9356, 0.7485, 0.9354, 0.3255, 0.9407, 0.309, 0.9409, 0.7658, 0.9409, 0.7658, 0.9407, 0.309, 0.946, 0.3078, 0.9463, 0.7657, 0.9463, 0.7657, 0.946, 0.3078, 0.9514, 0.3261, 0.9516, 0.7493, 0.9516, 0.7493, 0.9514, 0.3261, 0.9568, 0.3476, 0.9569, 0.7248, 0.9569, 0.7248, 0.9568, 0.3476, 0.9621, 0.3754, 0.9622, 0.6915, 0.7262, 0.8202, 0.7262, 0.8277, 0.7215, 0.8206, 0.7215, 0.8201, 0.5885, 0.5825, 0.5891, 0.5825, 0.5891, 0.9428, 0.5885, 0.9428, 0.1502, 0.7614, 0.1502, 0.7545, 0.1562, 0.7602, 0.1562, 0.7612, 0.06486, 0.5841, 0.06585, 0.5841, 0.06585, 0.9445, 0.06486, 0.9445, 0.7829, 0.8212, 0.7782, 0.8212, 0.7782, 0.7562, 0.7829, 0.7563, 0.9849, 0.6385, 0.9849, 1.0, 0.9792, 1.0, 0.9792, 0.6385, 0.5891, 0.9428, 0.5891, 0.5825, 0.5963, 0.583, 0.5963, 0.9433, 0.5237, 0.5825, 0.5237, 0.944, 0.5174, 0.944, 0.5174, 0.5825, 0.5174, 0.5825, 0.5174, 0.944, 0.5112, 0.944, 0.5112, 0.5825, 0.5112, 0.5825, 0.5112, 0.944, 0.5051, 0.944, 0.5051, 0.5825, 0.5051, 0.5825, 0.5051, 0.944, 0.4989, 0.944, 0.4989, 0.5825, 0.4989, 0.5825, 0.4989, 0.944, 0.4927, 0.944, 0.4927, 0.5825, 0.4927, 0.5825, 0.4927, 0.944, 0.4866, 0.944, 0.4866, 0.5825, 0.4836, 0.5825, 0.4836, 0.944, 0.4806, 0.944, 0.4806, 0.5825, 0.4806, 0.5825, 0.4806, 0.944, 0.4746, 0.944, 0.4746, 0.5825, 0.4746, 0.5825, 0.4746, 0.944, 0.4687, 0.944, 0.4687, 0.5825, 0.4687, 0.5825, 0.4687, 0.944, 0.4628, 0.944, 0.4628, 0.5825, 0.4628, 0.5825, 0.4628, 0.944, 0.457, 0.944, 0.457, 0.5825, 0.457, 0.5825, 0.457, 0.944, 0.4511, 0.944, 0.4511, 0.5825, 0.3495, 0.945, 0.3495, 0.5845, 0.356, 0.5841, 0.356, 0.9445, 0.06486, 0.5841, 0.06486, 0.9445, 0.0, 0.9445, 3.524e-08, 0.5841, 0.08996, 0.7629, 0.09598, 0.7627, 0.09598, 0.8277, 0.08996, 0.8279, 0.7782, 0.8212, 0.7734, 0.8211, 0.7734, 0.7561, 0.7782, 0.7562, 0.09598, 0.7627, 0.102, 0.7626, 0.102, 0.8276, 0.09598, 0.8277, 0.7734, 0.8211, 0.7687, 0.821, 0.7687, 0.756, 0.7734, 0.7561, 0.102, 0.7626, 0.108, 0.7624, 0.108, 0.8274, 0.102, 0.8276, 0.7687, 0.821, 0.764, 0.8209, 0.764, 0.7559, 0.7687, 0.756, 0.06585, 0.7635, 0.07188, 0.7633, 0.07188, 0.8283, 0.06585, 0.8285, 0.108, 0.7624, 0.111, 0.7623, 0.111, 0.8274, 0.108, 0.8274, 0.764, 0.8209, 0.7593, 0.8208, 0.7593, 0.7558, 0.764, 0.7559, 0.1141, 0.7623, 0.1201, 0.7621, 0.1201, 0.8271, 0.1141, 0.8273, 0.7593, 0.8208, 0.7569, 0.8207, 0.7569, 0.7558, 0.7593, 0.7558, 0.111, 0.7623, 0.1141, 0.7623, 0.1141, 0.8273, 0.111, 0.8274, 0.1201, 0.7621, 0.1261, 0.762, 0.1261, 0.827, 0.1201, 0.8271, 0.06585, 0.7635, 0.06585, 0.763, 0.07188, 0.7558, 0.07188, 0.7633, 0.07188, 0.7633, 0.07188, 0.7558, 0.0779, 0.7506, 0.0779, 0.7632, 0.0779, 0.7632, 0.0779, 0.7506, 0.08393, 0.746, 0.08393, 0.763, 0.08393, 0.763, 0.08393, 0.746, 0.08996, 0.7424, 0.08996, 0.7629, 0.08996, 0.7629, 0.08996, 0.7424, 0.09598, 0.7384, 0.09598, 0.7627, 0.09598, 0.7627, 0.09598, 0.7384, 0.102, 0.7347, 0.102, 0.7626, 0.102, 0.7626, 0.102, 0.7347, 0.108, 0.7328, 0.108, 0.7624, 0.111, 0.7623, 0.111, 0.7322, 0.1141, 0.7326, 0.1141, 0.7623, 0.1141, 0.7623, 0.1141, 0.7326, 0.1201, 0.7341, 0.1201, 0.7621, 0.1201, 0.7621, 0.1201, 0.7341, 0.1261, 0.7366, 0.1261, 0.762, 0.1261, 0.762, 0.1261, 0.7366, 0.1321, 0.7405, 0.1321, 0.7618, 0.1321, 0.7618, 0.1321, 0.7405, 0.1382, 0.7441, 0.1382, 0.7617, 0.1382, 0.7617, 0.1382, 0.7441, 0.1442, 0.748, 0.1442, 0.7615, 0.1442, 0.7615, 0.1442, 0.748, 0.1502, 0.7545, 0.1502, 0.7614, 0.7923, 0.8214, 0.7923, 0.8224, 0.7876, 0.8282, 0.7876, 0.8213, 0.7876, 0.8213, 0.7876, 0.8282, 0.7829, 0.8347, 0.7829, 0.8212, 0.7829, 0.8212, 0.7829, 0.8347, 0.7782, 0.8387, 0.7782, 0.8212, 0.7782, 0.8212, 0.7782, 0.8387, 0.7734, 0.8424, 0.7734, 0.8211, 0.7734, 0.8211, 0.7734, 0.8424, 0.7687, 0.8463, 0.7687, 0.821, 0.7687, 0.821, 0.7687, 0.8463, 0.764, 0.8489, 0.764, 0.8209, 0.764, 0.8209, 0.764, 0.8489, 0.7593, 0.8504, 0.7593, 0.8208, 0.7569, 0.8207, 0.7569, 0.8509, 0.7545, 0.8503, 0.7545, 0.8207, 0.7545, 0.8207, 0.7545, 0.8503, 0.7498, 0.8485, 0.7498, 0.8206, 0.7498, 0.8206, 0.7498, 0.8485, 0.7451, 0.8448, 0.7451, 0.8205, 0.7451, 0.8205, 0.7451, 0.8448, 0.7404, 0.8409, 0.7404, 0.8204, 0.7404, 0.8204, 0.7404, 0.8409, 0.7356, 0.8374, 0.7356, 0.8203, 0.7356, 0.8203, 0.7356, 0.8374, 0.7309, 0.8328, 0.7309, 0.8202, 0.7309, 0.8202, 0.7309, 0.8328, 0.7262, 0.8277, 0.7262, 0.8202, 0.7593, 0.8208, 0.7593, 0.8504, 0.7569, 0.8509, 0.7569, 0.8207, 0.108, 0.7624, 0.108, 0.7328, 0.111, 0.7322, 0.111, 0.7623, 0.7545, 0.8207, 0.7498, 0.8206, 0.7498, 0.7556, 0.7545, 0.7557, 0.4866, 0.5825, 0.4866, 0.944, 0.4836, 0.944, 0.4836, 0.5825, 0.3668, 0.5825, 0.3668, 0.944, 0.3607, 0.944, 0.3607, 0.5825, 0.4511, 0.5825, 0.4511, 0.944, 0.4451, 0.944, 0.4451, 0.5825, 0.4451, 0.5825, 0.4451, 0.944, 0.4391, 0.944, 0.4391, 0.5825, 0.4391, 0.5825, 0.4391, 0.944, 0.433, 0.944, 0.433, 0.5825, 0.433, 0.5825, 0.433, 0.944, 0.427, 0.944, 0.427, 0.5825, 0.427, 0.5825, 0.427, 0.944, 0.421, 0.944, 0.421, 0.5825, 0.421, 0.5825, 0.421, 0.944, 0.415, 0.944, 0.415, 0.5825, 0.415, 0.5825, 0.415, 0.944, 0.4089, 0.944, 0.4089, 0.5825, 0.4059, 0.5825, 0.4059, 0.944, 0.4029, 0.944, 0.4029, 0.5825, 0.4029, 0.5825, 0.4029, 0.944, 0.3969, 0.944, 0.3969, 0.5825, 0.3969, 0.5825, 0.3969, 0.944, 0.3909, 0.944, 0.3909, 0.5825, 0.3909, 0.5825, 0.3909, 0.944, 0.3848, 0.944, 0.3848, 0.5825, 0.3848, 0.5825, 0.3848, 0.944, 0.3788, 0.944, 0.3788, 0.5825, 0.3788, 0.5825, 0.3788, 0.944, 0.3728, 0.944, 0.3728, 0.5825, 0.3728, 0.5825, 0.3728, 0.944, 0.3668, 0.944, 0.3668, 0.5825, 0.4089, 0.5825, 0.4089, 0.944, 0.4059, 0.944, 0.4059, 0.5825, 0.08393, 0.763, 0.08996, 0.7629, 0.08996, 0.8279, 0.08393, 0.828, 0.7876, 0.8213, 0.7829, 0.8212, 0.7829, 0.7563, 0.7876, 0.7563, 0.0779, 0.7632, 0.08393, 0.763, 0.08393, 0.828, 0.0779, 0.8282, 0.7262, 0.8202, 0.7215, 0.8201, 0.7215, 0.7551, 0.7262, 0.7552, 0.07188, 0.7633, 0.0779, 0.7632, 0.0779, 0.8282, 0.07188, 0.8283, 0.7309, 0.8202, 0.7262, 0.8202, 0.7262, 0.7552, 0.7309, 0.7553, 0.1502, 0.7614, 0.1562, 0.7612, 0.1562, 0.8262, 0.1502, 0.8264, 0.7923, 0.8214, 0.7876, 0.8213, 0.7876, 0.7563, 0.7923, 0.7564, 0.7356, 0.8203, 0.7309, 0.8202, 0.7309, 0.7553, 0.7356, 0.7553, 0.1442, 0.7615, 0.1502, 0.7614, 0.1502, 0.8264, 0.1442, 0.8265, 0.7404, 0.8204, 0.7356, 0.8203, 0.7356, 0.7553, 0.7404, 0.7554, 0.1382, 0.7617, 0.1442, 0.7615, 0.1442, 0.8265, 0.1382, 0.8267, 0.7451, 0.8205, 0.7404, 0.8204, 0.7404, 0.7554, 0.7451, 0.7555, 0.1321, 0.7618, 0.1382, 0.7617, 0.1382, 0.8267, 0.1321, 0.8268, 0.7569, 0.8207, 0.7545, 0.8207, 0.7545, 0.7557, 0.7569, 0.7558, 0.7498, 0.8206, 0.7451, 0.8205, 0.7451, 0.7555, 0.7498, 0.7556, 0.1261, 0.762, 0.1321, 0.7618, 0.1321, 0.8268, 0.1261, 0.827, 0.5885, 0.5825, 0.5885, 0.9428, 0.5237, 0.9429, 0.5237, 0.5826])
me_cube_007.use_remesh_fix_poles = True
me_cube_007.use_remesh_preserve_attributes = False
me_cube_007.use_mirror_vertex_groups = False
me_cube_007.update()

# ---- objects
ob_light = bpy.data.objects.new('Light', light_light)
ob_camera = bpy.data.objects.new('Camera', cam_camera)
ob_cube_000 = bpy.data.objects.new('Cube.000', me_cube_007)

# ---- transforms, parenting, visibility, modifiers, constraints
ob_light.location = (4.076, 1.005, 5.904)
ob_light.rotation_euler = (0.6503, 0.05522, 1.866)
ob_light.lock_rotations_4d = False
ob_light.empty_display_type = 'ARROWS'
ob_light.color = (0.0, 0.0, 0.0, 0.0)
ob_light.lineart.crease_threshold = 0.0
ob_camera.location = (7.359, -6.926, 4.958)
ob_camera.rotation_euler = (1.109, 0.0, 0.8149)
ob_camera.lock_rotations_4d = False
ob_camera.empty_display_type = 'ARROWS'
ob_camera.color = (0.0, 0.0, 0.0, 0.0)
ob_camera.display_type = 'WIRE'
ob_camera.lineart.crease_threshold = 0.0
ob_cube_000.location = (0.0, -0.005488, 4.582)
ob_cube_000.rotation_euler = (-0.0246, -0.0, 0.0)
ob_cube_000.scale = (0.09447, 0.3251, 0.6624)
ob_cube_000.lineart.crease_threshold = 0.0

# ---- collection membership
col_collection.objects.link(ob_light)
col_collection.objects.link(ob_camera)
col_collection.objects.link(ob_cube_000)

# ---- scene / render settings (as saved in the file)
scene.camera = ob_camera
scene.frame_start = 1; scene.frame_end = 250; scene.frame_set(113)
scene.render.engine = 'BLENDER_EEVEE_NEXT'
scene.cycles.use_denoising = False
scene.cycles.samples = 128
scene.cycles.sampling_pattern = 'TABULATED_SOBOL'
scene.cycles.use_adaptive_sampling = False
scene.cycles.use_light_tree = False
scene.view_settings.view_transform = 'Filmic'
bpy.context.view_layer.update()
